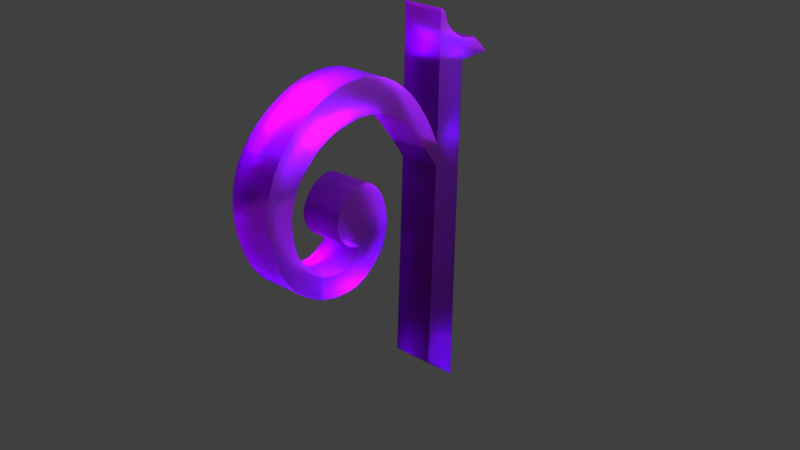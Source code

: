 # Source: b15.blend  (saved by Blender 2.79.0; exported with 4.5.12 LTS)
import bpy
from mathutils import Matrix  # noqa: F401  (used for matrix-valued properties, if any)

bpy.ops.wm.read_factory_settings(use_empty=True)
scene = bpy.context.scene
scene.name = 'Scene'

# ---- collections
col_collection_1 = bpy.data.collections.new('Collection 1'); scene.collection.children.link(col_collection_1)

# ---- materials (node trees are filled in below, after node groups)
mat_material = bpy.data.materials.new('Material')
mat_material.alpha_threshold = 0.0
mat_material.roughness = 0.5
mat_material.line_color = (0.0, 0.0, 0.0, 1.0)

# ---- material node trees
mat_material.use_nodes = True; mat_material.node_tree.nodes.clear()
_N = mat_material.node_tree.nodes; _L = mat_material.node_tree.links
n0 = _N.new('ShaderNodeOutputMaterial'); n0.name = 'Material Output'; n0.location = (300, 300)
n1 = _N.new('ShaderNodeBsdfGlass'); n1.name = 'Glass BSDF'; n1.location = (10, 300)
n1.inputs[0].default_value = (0.5652, 0.1108, 0.8, 1.0)
n1.inputs[1].default_value = 0.4364
n1.inputs[2].default_value = 1.45
_L.new(n1.outputs[0], n0.inputs[0])
n0.is_active_output = True

# ---- world
world_world = bpy.data.worlds.new('World'); scene.world = world_world
world_world.color = (0.05088, 0.05088, 0.05088)
world_world.use_sun_shadow = False
world_world.sun_shadow_jitter_overblur = 0.0
world_world.cycles.sampling_method = 'MANUAL'

# ---- lights
light_lamp = bpy.data.lights.new('Lamp', 'SPOT')
light_lamp.transmission_factor = 0.0
light_lamp.cutoff_distance = 30.0
light_lamp.energy = 1e+05
light_lamp.shadow_buffer_clip_start = 1.001
light_lamp.shadow_soft_size = 0.1
light_lamp.shadow_maximum_resolution = 0.006
light_lamp.use_absolute_resolution = True
light_lamp.spot_size = 1.309

# ---- meshes
me_cube = bpy.data.meshes.new('Cube')
me_cube.from_pydata([(-0.02151, 1.715, 0.01129), (-1.128, 1.715, 0.01129), (-0.02151, 2.083, 0.4405), (-1.128, 2.083, 0.4405), (-0.02151, 1.891, -0.2162), (-1.128, 1.891, -0.2162), (-0.02151, 2.296, 0.1786), (-1.128, 2.296, 0.1786), (-0.02151, 2.001, -0.4472), (-1.128, 2.001, -0.4472), (-0.02151, 2.479, -0.117), (-1.128, 2.479, -0.117), (-0.02151, 2.084, -0.7049), (-1.128, 2.084, -0.7049), (-0.02151, 2.604, -0.4079), (-1.128, 2.604, -0.4079), (-0.02151, 2.127, -0.93), (-1.128, 2.127, -0.93), (-0.02151, 2.674, -0.6682), (-1.128, 2.674, -0.6682), (-0.02151, 2.142, -1.132), (-1.128, 2.142, -1.132), (-0.02151, 2.731, -1.037), (-1.128, 2.731, -1.037), (-0.02151, 2.128, -1.364), (-1.128, 2.128, -1.364), (-0.02151, 2.736, -1.415), (-1.128, 2.736, -1.415), (-0.01685, 2.03, -1.767), (-1.124, 2.03, -1.767), (-0.02151, 2.636, -2.093), (-1.128, 2.636, -2.093), (-0.02151, 1.828, -2.2), (-1.128, 1.828, -2.2), (-0.02151, 2.277, -2.939), (-1.128, 2.277, -2.939), (-0.02151, 1.609, -2.468), (-1.128, 1.609, -2.468), (-0.02151, 1.866, -3.402), (-1.128, 1.866, -3.402), (-0.02151, 1.076, -2.824), (-1.128, 1.076, -2.824), (-0.02151, 1.0, -3.827), (-1.128, 1.0, -3.827), (-0.02151, 0.2424, -3.016), (-1.128, 0.2424, -3.016), (-0.02151, 0.1538, -3.951), (-1.128, 0.1538, -3.951), (-0.02151, -0.8139, -2.814), (-1.128, -0.8139, -2.814), (-0.02151, -0.9945, -3.761), (-1.128, -0.9945, -3.761), (-0.02151, -1.399, -2.469), (-1.128, -1.399, -2.469), (-0.02151, -1.645, -3.415), (-1.128, -1.645, -3.415), (-0.02151, -1.954, -1.879), (-1.128, -1.954, -1.879), (-0.02151, -2.432, -2.437), (-1.128, -2.432, -2.437), (-0.02151, -2.199, -1.401), (-1.128, -2.199, -1.401), (-0.02151, -2.748, -1.571), (-1.128, -2.748, -1.571), (-0.02151, -2.51, -0.3649), (-1.128, -2.51, -0.3649), (-0.02151, -2.915, -0.2436), (-1.128, -2.915, -0.2436), (-1.128, -0.8201, 6.854), (-0.02151, -0.8201, 6.854), (-1.128, -0.2194, 5.614), (-0.02151, -0.2194, 5.614), (-0.02151, 2.082, -1.583), (-0.02151, 2.698, -1.755), (-1.128, 2.698, -1.755), (-1.128, 2.082, -1.583), (-0.02151, 2.553, -2.379), (-1.128, 2.553, -2.379), (-1.128, 1.978, -1.915), (-0.02151, 1.978, -1.915), (-0.02151, 1.336, -2.681), (-0.02151, 1.358, -3.702), (-1.128, 1.358, -3.702), (-1.128, 1.336, -2.681), (-1.128, 2.08, -3.192), (-1.128, 1.735, -2.331), (-0.02151, 1.735, -2.331), (-0.02151, 2.08, -3.192), (-1.128, 0.5713, -3.917), (-1.128, 0.6619, -2.961), (-0.02151, 0.6619, -2.961), (-0.02151, 0.5713, -3.917), (-1.128, -0.3111, -3.927), (-1.128, -0.2192, -2.984), (-0.02151, -0.2192, -2.984), (-0.02151, -0.3111, -3.927), (-1.128, -0.6555, -3.865), (-1.128, -0.497, -2.912), (-0.02151, -0.497, -2.912), (-0.02151, -0.6555, -3.865), (-0.02151, -1.144, -2.641), (-0.02151, -1.349, -3.606), (-1.128, -1.349, -3.606), (-1.128, -1.144, -2.641), (-1.128, -1.998, -3.081), (-1.128, -1.641, -2.267), (-0.02151, -1.641, -2.267), (-0.02151, -1.998, -3.081), (-1.128, -2.063, -1.698), (-0.02151, -2.063, -1.698), (-0.02151, -2.58, -2.117), (-1.128, -2.58, -2.117), (-0.02151, -2.382, -0.8716), (-0.02151, -2.872, -0.8909), (-1.128, -2.872, -0.8909), (-1.128, -2.382, -0.8716), (-0.02151, -2.823, -1.217), (-1.128, -2.823, -1.217), (-1.128, -2.308, -1.121), (-0.02151, -2.308, -1.121), (-0.02151, -2.447, -0.6221), (-0.02151, -2.899, -0.5732), (-1.128, -2.899, -0.5732), (-1.128, -2.447, -0.6221), (-1.128, -2.653, 0.3554), (-1.128, -2.623, 0.1662), (-0.02151, -2.623, 0.1662), (-0.02151, -2.653, 0.3554), (-1.128, -2.228, -2.783), (-1.128, -1.802, -2.091), (-0.02151, -1.802, -2.091), (-0.02151, -2.228, -2.783), (-0.02151, 1.608, -3.576), (-1.128, 1.608, -3.576), (-1.128, 1.486, -2.576), (-0.02151, 1.486, -2.576), (-1.128, -2.14, -1.549), (-0.02151, -2.14, -1.549), (-0.02151, -2.684, -1.809), (-1.128, -2.684, -1.809), (-0.02151, 2.443, -2.645), (-1.128, 2.443, -2.645), (-1.128, 1.919, -2.048), (-0.02151, 1.919, -2.048), (-1.133, 0.2108, -1.278), (-1.134, -0.1218, -1.272), (-0.02686, -0.1248, -1.274), (-0.02582, 0.2078, -1.28), (-0.02738, -0.6053, -0.8543), (-0.02351, 0.778, -0.9351), (-1.13, 0.781, -0.9329), (-1.134, -0.6023, -0.852), (-1.129, 0.9096, -0.5375), (-1.134, -0.7035, -0.4498), (-0.02213, 0.9066, -0.5397), (-0.02678, -0.7065, -0.452), (-1.128, 0.8543, -0.2498), (-1.133, -0.6777, -0.03843), (-0.02155, 0.8513, -0.252), (-0.02582, -0.6807, -0.04066), (-1.128, 0.483, 0.2234), (-1.129, -0.2887, 0.7205), (-0.02161, 0.48, 0.2212), (-0.02266, -0.2917, 0.7183), (-1.127, 0.8595, 0.342), (-1.127, 0.4467, 1.088), (-0.02056, 0.8565, 0.3398), (-0.01983, 0.4437, 1.085), (-1.127, 1.181, 0.3349), (-1.125, 1.032, 1.087), (-0.0199, 1.178, 0.3327), (-0.01797, 1.029, 1.085), (-1.126, 1.458, 0.2152), (-1.123, 1.59, 0.8575), (-0.01947, 1.455, 0.2129), (-0.01672, 1.587, 0.8553), (-0.02103, 0.6685, 0.3022), (-0.02074, 0.1884, 1.008), (-1.128, 0.6715, 0.3045), (-1.127, 0.1914, 1.01), (-0.0188, 0.7239, 1.115), (-1.126, 0.7269, 1.117), (-1.127, 1.021, 0.3511), (-0.02021, 1.018, 0.3489), (-0.0196, 1.323, 0.2841), (-0.01723, 1.325, 0.9901), (-1.126, 1.326, 0.2864), (-1.124, 1.328, 0.9923), (-1.126, 1.568, 0.1399), (-0.0193, 1.565, 0.1377), (-0.01631, 1.836, 0.6725), (-1.123, 1.839, 0.6747), (-1.131, -0.5391, 0.3809), (-1.128, 0.6627, 0.0412), (-0.02147, 0.6597, 0.03898), (-0.02452, -0.5421, 0.3786), (-0.02173, -0.05086, 0.8946), (-1.128, -0.04786, 0.8968), (-0.02136, 0.5618, 0.2616), (-1.128, 0.5648, 0.2638), (-1.129, 0.8962, -0.6365), (-0.02697, -0.6967, -0.5524), (-0.02242, 0.8932, -0.6387), (-1.134, -0.6937, -0.5502), (-0.02309, 0.8416, -0.8365), (-1.134, -0.6441, -0.7513), (-1.13, 0.8446, -0.8343), (-0.02728, -0.6471, -0.7535), (-1.134, -0.2667, -1.218), (-0.0253, 0.3798, -1.224), (-0.02718, -0.2697, -1.221), (-1.132, 0.3828, -1.222), (-0.02737, -0.3691, -1.168), (-1.132, 0.4879, -1.181), (-0.02496, 0.4849, -1.183), (-1.134, -0.3661, -1.166), (-1.131, 0.7082, -1.016), (-0.02746, -0.5529, -0.9585), (-1.134, -0.5499, -0.9563), (-0.02392, 0.7052, -1.018), (-0.02438, 0.6128, -1.101), (-1.134, -0.4833, -1.061), (-1.131, 0.6158, -1.099), (-0.02749, -0.4863, -1.063), (-1.128, 0.7837, -0.1045), (-0.02519, -0.626, 0.172), (-1.132, -0.623, 0.1743), (-0.02143, 0.7807, -0.1068), (-0.02713, -0.6745, -0.6529), (-1.129, 0.8795, -0.7354), (-1.134, -0.6715, -0.6507), (-0.02275, 0.8765, -0.7376), (-0.0264, -0.7105, -0.2825), (-1.133, -0.7075, -0.2803), (-1.129, 0.8901, -0.3939), (-0.02176, 0.8871, -0.3961), (-1.13, -0.415, 0.5748), (-0.02154, 0.5699, 0.1301), (-1.128, 0.5729, 0.1323), (-0.0237, -0.418, 0.5726), (-0.02151, 2.187, 0.3268), (-1.128, 2.187, 0.3268), (-1.128, 1.797, -0.07876), (-0.02151, 1.797, -0.07876), (-0.01891, 1.963, 0.568), (-1.126, 1.964, 0.5691), (-0.02041, 1.633, 0.08962), (-1.127, 1.635, 0.09073), (-0.0176, 1.17, 1.045), (-1.124, 1.173, 1.047), (-0.01975, 1.246, 0.3134), (-1.126, 1.249, 0.3156), (-0.01839, 0.8843, 1.109), (-0.02005, 1.098, 0.3455), (-1.125, 0.8873, 1.111), (-1.127, 1.101, 0.3478), (-0.02079, 0.7625, 0.3258), (-1.128, 0.7655, 0.328), (-0.02029, 0.309, 1.052), (-1.127, 0.312, 1.054), (-0.02119, 0.6152, 0.2839), (-1.128, 0.6182, 0.2861), (-0.02124, 0.06963, 0.9595), (-1.128, 0.07263, 0.9617), (-1.126, 0.5818, 1.11), (-1.127, 0.94, 0.3518), (-0.01931, 0.5788, 1.108), (-0.02039, 0.937, 0.3496), (-0.02219, -0.1684, 0.8172), (-1.129, -0.1654, 0.8195), (-0.02148, 0.5209, 0.2445), (-1.128, 0.5239, 0.2467), (-0.01953, 1.389, 0.2531), (-1.126, 1.392, 0.2554), (-0.01697, 1.483, 0.9115), (-1.124, 1.486, 0.9137), (-0.01939, 1.511, 0.1801), (-1.123, 1.717, 0.774), (-1.126, 1.514, 0.1824), (-0.01651, 1.714, 0.7718), (-0.02151, 1.952, -0.3317), (-0.02151, 2.387, 0.04219), (-1.128, 2.387, 0.04219), (-1.128, 1.952, -0.3317), (-1.128, 2.547, -0.2624), (-1.128, 2.046, -0.5761), (-0.02151, 2.046, -0.5761), (-0.02151, 2.547, -0.2624), (-1.128, 2.106, -0.8175), (-0.02151, 2.106, -0.8175), (-0.02151, 2.642, -0.538), (-1.128, 2.642, -0.538), (-0.02151, 2.138, -1.031), (-0.02151, 2.711, -0.8524), (-1.128, 2.711, -0.8524), (-1.128, 2.138, -1.031), (-1.128, 2.74, -1.226), (-1.128, 2.135, -1.248), (-0.02151, 2.135, -1.248), (-0.02151, 2.74, -1.226), (-0.02151, 2.723, -1.585), (-1.128, 2.723, -1.585), (-1.128, 2.108, -1.473), (-0.02151, 2.108, -1.473), (-0.01918, 2.059, -1.675), (-0.02151, 2.674, -1.924), (-1.128, 2.674, -1.924), (-1.126, 2.059, -1.675), (-1.128, 0.9063, -2.889), (-0.02151, 0.9063, -2.889), (-0.02151, 0.8084, -3.87), (-1.128, 0.8084, -3.87), (-0.02151, 1.226, -2.752), (-0.02151, 1.187, -3.764), (-1.128, 1.187, -3.764), (-1.128, 1.226, -2.752), (-1.128, 2.6, -2.236), (-1.126, 2.007, -1.834), (-0.01918, 2.007, -1.834), (-0.02151, 2.6, -2.236), (-1.128, 0.3626, -3.939), (-1.128, 0.4723, -2.995), (-0.02151, 0.4723, -2.995), (-0.02151, 0.3626, -3.939), (-1.128, 0.02043, -3.013), (-0.02151, 0.02043, -3.013), (-0.02151, -0.07033, -3.947), (-1.128, -0.07033, -3.947), (-1.128, 2.504, -2.512), (-1.128, 1.952, -1.981), (-0.02151, 1.952, -1.981), (-0.02151, 2.504, -2.512), (-0.02151, 2.369, -2.792), (-1.128, 2.369, -2.792), (-1.128, 1.884, -2.114), (-0.02151, 1.884, -2.114), (-0.02151, -3.748, 0.1291), (-1.128, -3.748, 0.1291), (-0.02151, -3.49, 0.7295), (-1.128, -3.49, 0.7295), (-0.02151, -4.312, -3.403), (-1.128, -4.312, -3.403), (-0.02151, -4.413, -3.234), (-1.128, -4.413, -3.234), (-1.128, -3.952, -2.57), (-1.128, -4.785, -2.196), (-0.02151, -4.785, -2.196), (-0.02151, -3.952, -2.57), (-1.128, -4.553, -1.673), (-0.02151, -4.553, -1.673), (-1.128, -3.721, -2.051), (-0.02151, -3.721, -2.051), (-1.128, -5.198, -1.912), (-0.02151, -5.198, -1.912), (-1.128, -5.46, -1.279), (-0.02151, -5.46, -1.279), (-1.128, -4.069, -2.836), (-0.02151, -4.069, -2.836), (-1.128, -4.477, -2.65), (-0.02151, -4.477, -2.65), (-1.128, -4.165, -3.062), (-0.02151, -4.165, -3.062), (-1.128, -4.405, -2.938), (-0.02151, -4.405, -2.938), (-1.128, -4.583, -2.44), (-0.02151, -4.583, -2.44), (-1.128, -4.01, -2.701), (-0.02151, -4.01, -2.701), (-1.128, -4.423, -2.802), (-0.02151, -4.423, -2.802), (-1.128, -4.117, -2.949), (-0.02151, -4.117, -2.949)], [], [(241, 240, 6, 7), (281, 280, 8, 10), (243, 242, 5, 4), (240, 243, 4, 6), (242, 241, 7, 5), (285, 284, 15, 13), (282, 281, 10, 11), (283, 282, 11, 9), (280, 283, 9, 8), (289, 288, 17, 16), (286, 285, 13, 12), (287, 286, 12, 14), (284, 287, 14, 15), (293, 292, 20, 22), (290, 289, 16, 18), (291, 290, 18, 19), (288, 291, 19, 17), (297, 296, 27, 25), (294, 293, 22, 23), (295, 294, 23, 21), (292, 295, 21, 20), (305, 304, 28, 30), (298, 297, 25, 24), (299, 298, 24, 26), (296, 299, 26, 27), (333, 332, 34, 35), (306, 305, 30, 31), (307, 306, 31, 29), (304, 307, 29, 28), (85, 84, 39, 37), (334, 333, 35, 33), (335, 334, 33, 32), (332, 335, 32, 34), (313, 312, 40, 42), (86, 85, 37, 36), (87, 86, 36, 38), (84, 87, 38, 39), (321, 320, 47, 45), (314, 313, 42, 43), (315, 314, 43, 41), (312, 315, 41, 40), (97, 96, 51, 49), (322, 321, 45, 44), (323, 322, 44, 46), (101, 100, 52, 54), (98, 97, 49, 48), (99, 98, 48, 50), (96, 99, 50, 51), (129, 128, 59, 57), (102, 101, 54, 55), (103, 102, 55, 53), (100, 103, 53, 52), (137, 136, 61, 60), (130, 129, 57, 56), (131, 130, 56, 58), (128, 131, 58, 59), (121, 120, 64, 66), (138, 137, 60, 62), (139, 138, 62, 63), (136, 139, 63, 61), (127, 124, 70, 71), (122, 121, 66, 67), (123, 122, 67, 65), (120, 123, 65, 64), (127, 126, 125, 124), (338, 127, 71, 69), (339, 338, 69, 68), (71, 70, 68, 69), (303, 302, 75, 72), (302, 301, 74, 75), (301, 300, 73, 74), (300, 303, 72, 73), (319, 318, 79, 76), (318, 317, 78, 79), (317, 316, 77, 78), (316, 319, 76, 77), (135, 134, 83, 80), (134, 133, 82, 83), (133, 132, 81, 82), (132, 135, 80, 81), (35, 34, 87, 84), (34, 32, 86, 87), (32, 33, 85, 86), (33, 35, 84, 85), (311, 310, 91, 88), (310, 309, 90, 91), (309, 308, 89, 90), (308, 311, 88, 89), (327, 326, 95, 92), (326, 325, 94, 95), (325, 324, 93, 94), (324, 327, 92, 93), (92, 95, 99, 96), (95, 94, 98, 99), (94, 93, 97, 98), (93, 92, 96, 97), (48, 49, 103, 100), (49, 51, 102, 103), (51, 50, 101, 102), (50, 48, 100, 101), (55, 54, 107, 104), (54, 52, 106, 107), (52, 53, 105, 106), (53, 55, 104, 105), (57, 59, 111, 108), (59, 58, 110, 111), (58, 56, 109, 110), (56, 57, 108, 109), (119, 118, 115, 112), (118, 117, 114, 115), (117, 116, 113, 114), (116, 119, 112, 113), (62, 60, 119, 116), (63, 62, 116, 117), (61, 63, 117, 118), (60, 61, 118, 119), (112, 115, 123, 120), (115, 114, 122, 123), (114, 113, 121, 122), (113, 112, 120, 121), (124, 67, 337, 339), (66, 64, 126, 127), (64, 65, 125, 126), (65, 67, 124, 125), (104, 107, 131, 128), (107, 106, 130, 131), (106, 105, 129, 130), (105, 104, 128, 129), (38, 36, 135, 132), (39, 38, 132, 133), (37, 39, 133, 134), (36, 37, 134, 135), (108, 111, 139, 136), (111, 110, 138, 139), (110, 109, 137, 138), (109, 108, 136, 137), (331, 330, 143, 140), (330, 329, 142, 143), (329, 328, 141, 142), (328, 331, 140, 141), (320, 88, 91, 323), (200, 203, 153, 152), (213, 215, 221, 222), (218, 217, 148, 151), (219, 216, 150, 149), (144, 147, 146, 145), (212, 214, 220, 223), (216, 218, 151, 150), (217, 219, 149, 148), (233, 232, 159, 157), (201, 202, 154, 155), (203, 201, 155, 153), (202, 200, 152, 154), (238, 236, 161, 160), (234, 233, 157, 156), (232, 235, 158, 159), (235, 234, 156, 158), (258, 256, 166, 167), (239, 237, 162, 163), (237, 238, 160, 162), (236, 239, 163, 161), (254, 252, 171, 169), (256, 257, 164, 166), (259, 258, 167, 165), (257, 259, 165, 164), (274, 272, 174, 175), (255, 254, 169, 168), (252, 253, 170, 171), (253, 255, 168, 170), (272, 273, 172, 174), (275, 274, 175, 173), (273, 275, 173, 172), (261, 263, 179, 178), (263, 262, 177, 179), (260, 261, 178, 176), (262, 260, 176, 177), (267, 265, 182, 183), (266, 267, 183, 180), (265, 264, 181, 182), (264, 266, 180, 181), (251, 249, 187, 186), (249, 248, 185, 187), (250, 251, 186, 184), (248, 250, 184, 185), (279, 276, 189, 190), (278, 277, 191, 188), (277, 279, 190, 191), (276, 278, 188, 189), (226, 225, 195, 192), (227, 224, 193, 194), (225, 227, 194, 195), (224, 226, 192, 193), (268, 270, 198, 196), (270, 271, 199, 198), (269, 268, 196, 197), (271, 269, 197, 199), (229, 230, 203, 200), (228, 231, 202, 201), (230, 228, 201, 203), (231, 229, 200, 202), (149, 150, 206, 204), (151, 148, 207, 205), (148, 149, 204, 207), (150, 151, 205, 206), (144, 145, 208, 211), (146, 147, 209, 210), (147, 144, 211, 209), (145, 146, 210, 208), (211, 208, 215, 213), (210, 209, 214, 212), (209, 211, 213, 214), (208, 210, 212, 215), (221, 223, 217, 218), (220, 222, 216, 219), (222, 221, 218, 216), (223, 220, 219, 217), (214, 213, 222, 220), (215, 212, 223, 221), (156, 157, 226, 224), (159, 158, 227, 225), (158, 156, 224, 227), (157, 159, 225, 226), (204, 206, 229, 231), (205, 207, 228, 230), (207, 204, 231, 228), (206, 205, 230, 229), (154, 152, 234, 235), (155, 154, 235, 232), (152, 153, 233, 234), (153, 155, 232, 233), (192, 195, 239, 236), (194, 193, 238, 237), (195, 194, 237, 239), (193, 192, 236, 238), (245, 191, 190, 244), (244, 190, 189, 246), (246, 189, 188, 247), (247, 188, 191, 245), (1, 3, 241, 242), (2, 0, 243, 240), (0, 1, 242, 243), (3, 2, 240, 241), (1, 247, 245, 3), (0, 246, 247, 1), (2, 244, 246, 0), (3, 245, 244, 2), (171, 170, 250, 248), (170, 168, 251, 250), (169, 171, 248, 249), (168, 169, 249, 251), (183, 182, 255, 253), (180, 183, 253, 252), (182, 181, 254, 255), (181, 180, 252, 254), (178, 179, 259, 257), (179, 177, 258, 259), (176, 178, 257, 256), (177, 176, 256, 258), (196, 198, 260, 262), (198, 199, 261, 260), (197, 196, 262, 263), (199, 197, 263, 261), (165, 167, 266, 264), (164, 165, 264, 265), (167, 166, 267, 266), (166, 164, 265, 267), (160, 161, 269, 271), (161, 163, 268, 269), (162, 160, 271, 270), (163, 162, 270, 268), (186, 187, 275, 273), (187, 185, 274, 275), (184, 186, 273, 272), (185, 184, 272, 274), (174, 172, 278, 276), (173, 175, 279, 277), (172, 173, 277, 278), (175, 174, 276, 279), (4, 5, 283, 280), (5, 7, 282, 283), (7, 6, 281, 282), (6, 4, 280, 281), (11, 10, 287, 284), (10, 8, 286, 287), (8, 9, 285, 286), (9, 11, 284, 285), (13, 15, 291, 288), (15, 14, 290, 291), (14, 12, 289, 290), (12, 13, 288, 289), (16, 17, 295, 292), (17, 19, 294, 295), (19, 18, 293, 294), (18, 16, 292, 293), (23, 22, 299, 296), (22, 20, 298, 299), (20, 21, 297, 298), (21, 23, 296, 297), (26, 24, 303, 300), (27, 26, 300, 301), (25, 27, 301, 302), (24, 25, 302, 303), (72, 75, 307, 304), (75, 74, 306, 307), (74, 73, 305, 306), (73, 72, 304, 305), (41, 43, 311, 308), (40, 41, 308, 309), (42, 40, 309, 310), (43, 42, 310, 311), (80, 83, 315, 312), (83, 82, 314, 315), (82, 81, 313, 314), (81, 80, 312, 313), (31, 30, 319, 316), (29, 31, 316, 317), (28, 29, 317, 318), (30, 28, 318, 319), (47, 320, 323, 46), (91, 90, 322, 323), (90, 89, 321, 322), (89, 88, 320, 321), (45, 47, 327, 324), (44, 45, 324, 325), (46, 44, 325, 326), (47, 46, 326, 327), (77, 76, 331, 328), (78, 77, 328, 329), (79, 78, 329, 330), (76, 79, 330, 331), (140, 143, 335, 332), (143, 142, 334, 335), (142, 141, 333, 334), (141, 140, 332, 333), (337, 336, 338, 339), (66, 127, 338, 336), (124, 339, 68, 70), (362, 360, 341, 343), (341, 340, 342, 343), (363, 362, 343, 342), (360, 361, 340, 341), (361, 363, 342, 340), (351, 349, 346, 347), (350, 351, 347, 344), (346, 349, 355, 353), (348, 350, 344, 345), (337, 67, 350, 348), (336, 337, 348, 349), (67, 66, 351, 350), (66, 336, 349, 351), (355, 354, 352, 353), (348, 345, 352, 354), (345, 346, 353, 352), (349, 348, 354, 355), (367, 365, 359, 357), (366, 367, 357, 356), (365, 364, 358, 359), (364, 366, 356, 358), (371, 369, 363, 361), (370, 371, 361, 360), (369, 368, 362, 363), (368, 370, 360, 362), (345, 344, 366, 364), (346, 345, 364, 365), (344, 347, 367, 366), (347, 346, 365, 367), (358, 356, 370, 368), (359, 358, 368, 369), (356, 357, 371, 370), (357, 359, 369, 371)])
me_cube.materials.append(mat_material)
me_cube.use_remesh_preserve_volume = False
me_cube.use_remesh_preserve_attributes = False
me_cube.use_mirror_vertex_groups = False
me_cube.update()

# ---- objects
ob_cube = bpy.data.objects.new('Cube', me_cube)
ob_lamp = bpy.data.objects.new('Lamp', light_lamp)

# ---- transforms, parenting, visibility, modifiers, constraints
ob_cube.location = (0.3282, -0.789, 0.7101)
ob_cube.rotation_euler = (-2.748, -0.0, 0.0)
ob_cube.scale = (0.6408, 0.6408, 0.6408)
ob_cube.lock_rotations_4d = False
ob_cube.empty_display_type = 'ARROWS'
ob_cube.lineart.crease_threshold = 0.0
ob_lamp.location = (7.276, 1.112, 8.064)
ob_lamp.rotation_euler = (0.6503, 0.05522, 1.866)
ob_lamp.lock_rotations_4d = False
ob_lamp.empty_display_type = 'ARROWS'
ob_lamp.color = (0.0, 0.0, 0.0, 0.0)
ob_lamp.lineart.crease_threshold = 0.0

# ---- collection membership
col_collection_1.objects.link(ob_cube)
col_collection_1.objects.link(ob_lamp)

# ---- scene / render settings (as saved in the file)
scene.frame_start = 1; scene.frame_end = 250; scene.frame_set(1)
scene.render.engine = 'CYCLES'
scene.render.resolution_percentage = 50
scene.render.dither_intensity = 0.0
scene.cycles.use_denoising = False
scene.cycles.samples = 128
scene.cycles.sampling_pattern = 'TABULATED_SOBOL'
scene.cycles.use_adaptive_sampling = False
scene.cycles.use_light_tree = False
scene.cycles.blur_glossy = 0.0
scene.cycles.sample_clamp_indirect = 0.0
scene.view_settings.view_transform = 'Standard'
bpy.context.view_layer.update()

# ---- added for rendering (the .blend has no active camera): camera
cam_auto = bpy.data.cameras.new('AutoCamera')
cam_auto.lens = 50.0
cam_auto.sensor_width = 36.0
cam_auto.clip_end = 1000.0
ob_auto_camera = bpy.data.objects.new('AutoCamera', cam_auto)
scene.collection.objects.link(ob_auto_camera)
ob_auto_camera.location = (10.4094, -12.1675, 8.54484)
ob_auto_camera.rotation_euler = (1.09748, -7.21219e-08, 0.694738)
scene.camera = ob_auto_camera
bpy.context.view_layer.update()
